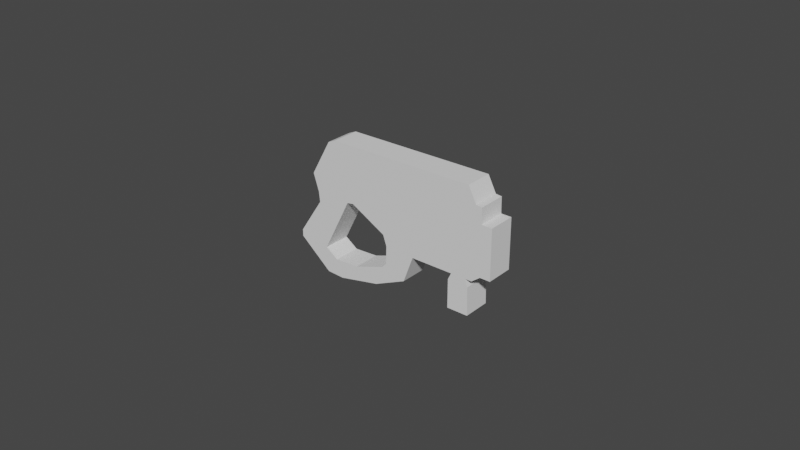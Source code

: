 # Source: laser_gun_collider.blend  (saved by Blender 3.1.7; exported with 4.5.12 LTS)
import bpy
from mathutils import Matrix  # noqa: F401  (used for matrix-valued properties, if any)

bpy.ops.wm.read_factory_settings(use_empty=True)
scene = bpy.context.scene
scene.name = 'Scene'

# ---- collections
col_collection = bpy.data.collections.new('Collection'); scene.collection.children.link(col_collection)

# ---- world
world_world = bpy.data.worlds.new('World'); scene.world = world_world
world_world.use_nodes = True; world_world.node_tree.nodes.clear()
_N = world_world.node_tree.nodes; _L = world_world.node_tree.links
n0 = _N.new('ShaderNodeOutputWorld'); n0.name = 'World Output'; n0.location = (300, 300)
n1 = _N.new('ShaderNodeBackground'); n1.name = 'Background'; n1.location = (10, 300)
n1.inputs[0].default_value = (0.05088, 0.05088, 0.05088, 1.0)
_L.new(n1.outputs[0], n0.inputs[0])
n0.is_active_output = True
world_world.color = (0.05088, 0.05088, 0.05088)
world_world.use_sun_shadow = False
world_world.sun_shadow_jitter_overblur = 0.0

# ---- meshes
me_plane = bpy.data.meshes.new('Plane')
me_plane.from_pydata([(-0.2937, 0.2808, -0.1149), (-0.09725, 0.5778, -0.1149), (-0.1066, 0.662, -0.1149), (-0.1534, 0.8022, -0.1149), (0.0103, 1.095, -0.1149), (0.07343, 1.123, -0.1149), (1.275, 1.13, -0.1149), (1.341, 1.003, -0.1149), (1.39, 0.9986, -0.1149), (1.392, 0.87, -0.1149), (1.476, 0.87, -0.1149), (1.476, 0.4655, -0.1149), (1.392, 0.4655, -0.1149), (1.322, 0.4118, -0.1149), (1.268, 0.4118, -0.1149), (1.289, 0.351, -0.1149), (1.294, 0.1242, -0.1149), (1.121, 0.1242, -0.1149), (1.121, 0.3557, -0.1149), (1.147, 0.4118, -0.1149), (0.8006, 0.4118, -0.1149), (0.7191, 0.1908, -0.1149), (0.1132, -0.002078, -0.1149), (-0.02945, 0.004936, -0.1149), (-0.2937, 0.2247, -0.1149), (0.4542, 0.07001, -0.1149), (-0.04408, 0.2104, -0.1149), (0.1819, 0.6546, -0.1149), (0.2365, 0.6644, -0.1149), (0.5268, 0.5065, -0.1149), (0.556, 0.4208, -0.1149), (0.5521, 0.2766, -0.1149), (0.5132, 0.2357, -0.1149), (0.2599, 0.148, -0.1149), (0.05919, 0.1383, -0.1149), (-0.2937, 0.2808, 0.1084), (-0.09725, 0.5778, 0.1084), (-0.1066, 0.662, 0.1084), (-0.1534, 0.8022, 0.1084), (0.0103, 1.095, 0.1084), (0.07343, 1.123, 0.1084), (1.275, 1.13, 0.1084), (1.341, 1.003, 0.1084), (1.39, 0.9986, 0.1084), (1.392, 0.87, 0.1084), (1.476, 0.87, 0.1084), (1.476, 0.4655, 0.1084), (1.392, 0.4655, 0.1084), (1.322, 0.4118, 0.1084), (1.268, 0.4118, 0.1084), (1.289, 0.351, 0.1084), (1.294, 0.1242, 0.1084), (1.121, 0.1242, 0.1084), (1.121, 0.3557, 0.1084), (1.147, 0.4118, 0.1084), (0.8006, 0.4118, 0.1084), (0.7191, 0.1908, 0.1084), (0.4542, 0.07001, 0.1084), (0.1132, -0.002078, 0.1084), (-0.02945, 0.004936, 0.1084), (-0.2937, 0.2247, 0.1084), (-0.04408, 0.2104, 0.1084), (0.1819, 0.6546, 0.1084), (0.2365, 0.6644, 0.1084), (0.5268, 0.5065, 0.1084), (0.556, 0.4208, 0.1084), (0.5521, 0.2766, 0.1084), (0.5132, 0.2357, 0.1084), (0.2599, 0.148, 0.1084), (0.05919, 0.1383, 0.1084)], [], [(24, 0, 1, 2, 3, 4, 5, 6, 7, 8, 9, 10, 11, 12, 13, 30, 29, 28, 27, 26), (13, 14, 15, 16, 17, 18, 19, 20, 21, 25, 22, 23, 24, 26, 34, 33, 32, 31, 30), (60, 61, 62, 63, 64, 65, 48, 47, 46, 45, 44, 43, 42, 41, 40, 39, 38, 37, 36, 35), (48, 65, 66, 67, 68, 69, 61, 60, 59, 58, 57, 56, 55, 54, 53, 52, 51, 50, 49), (7, 6, 41, 42), (33, 34, 69, 68), (21, 20, 55, 56), (8, 7, 42, 43), (34, 26, 61, 69), (22, 25, 57, 58), (9, 8, 43, 44), (23, 22, 58, 59), (10, 9, 44, 45), (24, 23, 59, 60), (11, 10, 45, 46), (0, 24, 60, 35), (12, 11, 46, 47), (25, 21, 56, 57), (13, 12, 47, 48), (26, 27, 62, 61), (14, 13, 48, 49), (1, 0, 35, 36), (27, 28, 63, 62), (15, 14, 49, 50), (2, 1, 36, 37), (28, 29, 64, 63), (16, 15, 50, 51), (3, 2, 37, 38), (29, 30, 65, 64), (17, 16, 51, 52), (4, 3, 38, 39), (30, 31, 66, 65), (18, 17, 52, 53), (5, 4, 39, 40), (31, 32, 67, 66), (19, 18, 53, 54), (6, 5, 40, 41), (32, 33, 68, 67), (20, 19, 54, 55)])
_uv = me_plane.uv_layers.new(name='UVMap')
_uv.uv.foreach_set('vector', [0.02185, 0.2679, 0.02185, 0.296, 0.1201, 0.4445, 0.1154, 0.4866, 0.092, 0.5567, 0.1738, 0.7028, 0.2101, 0.7169, 0.8063, 0.7204, 0.839, 0.6572, 0.8636, 0.6549, 0.8647, 0.5906, 0.9068, 0.5906, 0.9068, 0.3884, 0.8647, 0.3884, 0.8297, 0.3615, 0.4464, 0.3669, 0.4318, 0.4097, 0.287, 0.4884, 0.2597, 0.4834, 0.1462, 0.2612, 0.8297, 0.3615, 0.8028, 0.3615, 0.8133, 0.3311, 0.8156, 0.2177, 0.7291, 0.2177, 0.7291, 0.3334, 0.742, 0.3615, 0.569, 0.3615, 0.5351, 0.2481, 0.3802, 0.2013, 0.2253, 0.1545, 0.154, 0.158, 0.02185, 0.2679, 0.1462, 0.2612, 0.1973, 0.2255, 0.2933, 0.2334, 0.4215, 0.2768, 0.4433, 0.2958, 0.4464, 0.3669, 0.02185, 0.2679, 0.1462, 0.2612, 0.2597, 0.4834, 0.287, 0.4884, 0.4318, 0.4097, 0.4464, 0.3669, 0.8297, 0.3615, 0.8647, 0.3884, 0.9068, 0.3884, 0.9068, 0.5906, 0.8647, 0.5906, 0.8636, 0.6549, 0.839, 0.6572, 0.8063, 0.7204, 0.2101, 0.7169, 0.1738, 0.7028, 0.092, 0.5567, 0.1154, 0.4866, 0.1201, 0.4445, 0.02185, 0.296, 0.8297, 0.3615, 0.4464, 0.3669, 0.4433, 0.2958, 0.4215, 0.2768, 0.2933, 0.2334, 0.1973, 0.2255, 0.1462, 0.2612, 0.02185, 0.2679, 0.154, 0.158, 0.2253, 0.1545, 0.3802, 0.2013, 0.5351, 0.2481, 0.569, 0.3615, 0.742, 0.3615, 0.7291, 0.3334, 0.7291, 0.2177, 0.8156, 0.2177, 0.8133, 0.3311, 0.8028, 0.3615, 0.839, 0.6572, 0.8063, 0.7204, 0.8063, 0.7204, 0.839, 0.6572, 0.2933, 0.2334, 0.1973, 0.2255, 0.1973, 0.2255, 0.2933, 0.2334, 0.5351, 0.2481, 0.569, 0.3615, 0.569, 0.3615, 0.5351, 0.2481, 0.8636, 0.6549, 0.839, 0.6572, 0.839, 0.6572, 0.8636, 0.6549, 0.1973, 0.2255, 0.1462, 0.2612, 0.1462, 0.2612, 0.1973, 0.2255, 0.2253, 0.1545, 0.3802, 0.2013, 0.3802, 0.2013, 0.2253, 0.1545, 0.8647, 0.5906, 0.8636, 0.6549, 0.8636, 0.6549, 0.8647, 0.5906, 0.154, 0.158, 0.2253, 0.1545, 0.2253, 0.1545, 0.154, 0.158, 0.9068, 0.5906, 0.8647, 0.5906, 0.8647, 0.5906, 0.9068, 0.5906, 0.02185, 0.2679, 0.154, 0.158, 0.154, 0.158, 0.02185, 0.2679, 0.9068, 0.3884, 0.9068, 0.5906, 0.9068, 0.5906, 0.9068, 0.3884, 0.02185, 0.296, 0.02185, 0.2679, 0.02185, 0.2679, 0.02185, 0.296, 0.8647, 0.3884, 0.9068, 0.3884, 0.9068, 0.3884, 0.8647, 0.3884, 0.3802, 0.2013, 0.5351, 0.2481, 0.5351, 0.2481, 0.3802, 0.2013, 0.8297, 0.3615, 0.8647, 0.3884, 0.8647, 0.3884, 0.8297, 0.3615, 0.1462, 0.2612, 0.2597, 0.4834, 0.2597, 0.4834, 0.1462, 0.2612, 0.8028, 0.3615, 0.8297, 0.3615, 0.8297, 0.3615, 0.8028, 0.3615, 0.1201, 0.4445, 0.02185, 0.296, 0.02185, 0.296, 0.1201, 0.4445, 0.2597, 0.4834, 0.287, 0.4884, 0.287, 0.4884, 0.2597, 0.4834, 0.8133, 0.3311, 0.8028, 0.3615, 0.8028, 0.3615, 0.8133, 0.3311, 0.1154, 0.4866, 0.1201, 0.4445, 0.1201, 0.4445, 0.1154, 0.4866, 0.287, 0.4884, 0.4318, 0.4097, 0.4318, 0.4097, 0.287, 0.4884, 0.8156, 0.2177, 0.8133, 0.3311, 0.8133, 0.3311, 0.8156, 0.2177, 0.092, 0.5567, 0.1154, 0.4866, 0.1154, 0.4866, 0.092, 0.5567, 0.4318, 0.4097, 0.4464, 0.3669, 0.4464, 0.3669, 0.4318, 0.4097, 0.7291, 0.2177, 0.8156, 0.2177, 0.8156, 0.2177, 0.7291, 0.2177, 0.1738, 0.7028, 0.092, 0.5567, 0.092, 0.5567, 0.1738, 0.7028, 0.4464, 0.3669, 0.4433, 0.2958, 0.4433, 0.2958, 0.4464, 0.3669, 0.7291, 0.3334, 0.7291, 0.2177, 0.7291, 0.2177, 0.7291, 0.3334, 0.2101, 0.7169, 0.1738, 0.7028, 0.1738, 0.7028, 0.2101, 0.7169, 0.4433, 0.2958, 0.4215, 0.2768, 0.4215, 0.2768, 0.4433, 0.2958, 0.742, 0.3615, 0.7291, 0.3334, 0.7291, 0.3334, 0.742, 0.3615, 0.8063, 0.7204, 0.2101, 0.7169, 0.2101, 0.7169, 0.8063, 0.7204, 0.4215, 0.2768, 0.2933, 0.2334, 0.2933, 0.2334, 0.4215, 0.2768, 0.569, 0.3615, 0.742, 0.3615, 0.742, 0.3615, 0.569, 0.3615])
me_plane.use_remesh_fix_poles = True
me_plane.use_remesh_preserve_attributes = False
me_plane.update()

# ---- objects
ob_plane = bpy.data.objects.new('Plane', me_plane)

# ---- transforms, parenting, visibility, modifiers, constraints
ob_plane.location = (1.863e-09, 0.0, -3.725e-09)
ob_plane.rotation_euler = (1.571, -0.0, 0.0)
ob_plane.scale = (0.04031, 0.04031, 0.04031)

# ---- collection membership
col_collection.objects.link(ob_plane)

# ---- scene / render settings (as saved in the file)
scene.frame_start = 1; scene.frame_end = 250; scene.frame_set(1)
scene.render.engine = 'BLENDER_EEVEE_NEXT'
scene.cycles.sampling_pattern = 'TABULATED_SOBOL'
scene.cycles.use_light_tree = False
scene.view_settings.view_transform = 'Filmic'
bpy.context.view_layer.update()

# ---- added for rendering (the .blend has no active camera and no usable light): camera, sun
cam_auto = bpy.data.cameras.new('AutoCamera')
cam_auto.lens = 50.0
cam_auto.sensor_width = 36.0
cam_auto.clip_end = 1000.0
ob_auto_camera = bpy.data.objects.new('AutoCamera', cam_auto)
scene.collection.objects.link(ob_auto_camera)
ob_auto_camera.location = (0.208882, -0.221923, 0.170762)
ob_auto_camera.rotation_euler = (1.09748, -7.21219e-08, 0.694738)
scene.camera = ob_auto_camera
light_auto_sun = bpy.data.lights.new('AutoSun', 'SUN')
light_auto_sun.energy = 3.0
light_auto_sun.angle = 0.0523599
ob_auto_sun = bpy.data.objects.new('AutoSun', light_auto_sun)
scene.collection.objects.link(ob_auto_sun)
ob_auto_sun.rotation_euler = (0.872665, 0.174533, 0.523599)
bpy.context.view_layer.update()

